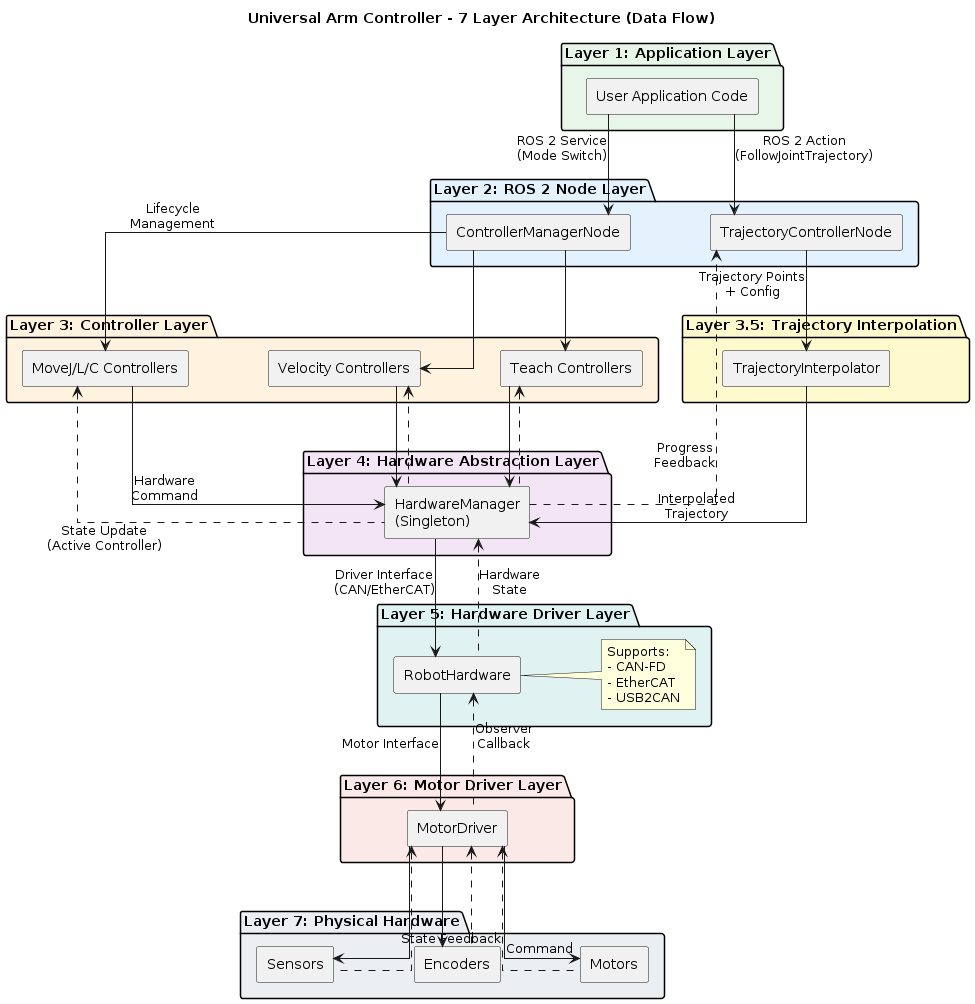

The diagram above was rendered by PlantUML. Its source (embedded in the PNG):
@startuml architecture_7layers
title Universal Arm Controller - 7 Layer Architecture (Data Flow)

skinparam componentStyle rectangle
skinparam linetype ortho
skinparam nodesep 80
skinparam ranksep 100

package "Layer 1: Application Layer" #E8F5E9 {
    [User Application Code] as L1
}

package "Layer 2: ROS 2 Node Layer" #E3F2FD {
    [ControllerManagerNode] as CMN
    [TrajectoryControllerNode] as TCN
}

package "Layer 3: Controller Layer" #FFF3E0 {
    [MoveJ/L/C Controllers] as MLC
    [Velocity Controllers] as VC
    [Teach Controllers] as TEC
}

package "Layer 3.5: Trajectory Interpolation" #FFFACD {
    [TrajectoryInterpolator] as TI
}

package "Layer 4: Hardware Abstraction Layer" #F3E5F5 {
    [HardwareManager\n(Singleton)] as HM
}

package "Layer 5: Hardware Driver Layer" #E0F2F1 {
    [RobotHardware] as RH
    note right of RH
        Supports:
        - CAN-FD
        - EtherCAT
        - USB2CAN
    end note
}

package "Layer 6: Motor Driver Layer" #FBE9E7 {
    [MotorDriver] as MD
}

package "Layer 7: Physical Hardware" #ECEFF1 {
    [Motors] as M
    [Encoders] as E
    [Sensors] as S
}

' ========== DATA FLOW PATH 1: ControllerManager Path ==========
' Used for traditional point-to-point and velocity control via specific controllers

L1 -down-> CMN : ROS 2 Service\n(Mode Switch)

CMN -down-> MLC : Lifecycle\nManagement
CMN -down-> VC
CMN -down-> TEC

MLC -down-> HM : Hardware\nCommand
VC -down-> HM
TEC -down-> HM

' ========== DATA FLOW PATH 2: TrajectoryController Path ==========
' Used for action-based trajectory execution with direct interpolation

L1 -down-> TCN : ROS 2 Action\n(FollowJointTrajectory)

TCN -down-> TI : Trajectory Points\n+ Config

TI -down-> HM : Interpolated\nTrajectory

' ========== HARDWARE ABSTRACTION TO DRIVER CHAIN ==========

HM -down-> RH : Driver Interface\n(CAN/EtherCAT)

RH -down-> MD : Motor Interface

MD -down-> M : Command
MD -down-> E
MD -down-> S

' ========== STATE FEEDBACK (Observer Pattern) ==========

M -up.> MD : State Feedback
E -up.> MD
S -up.> MD

MD -up.> RH : Observer\nCallback

RH -up.> HM : Hardware\nState

HM -up.> MLC : State Update\n(Active Controller)
HM -up.> VC
HM -up.> TEC

' TCN listens to Hardware state indirectly through trajectory monitoring
HM ..> TCN : Progress\nFeedback

@enduml